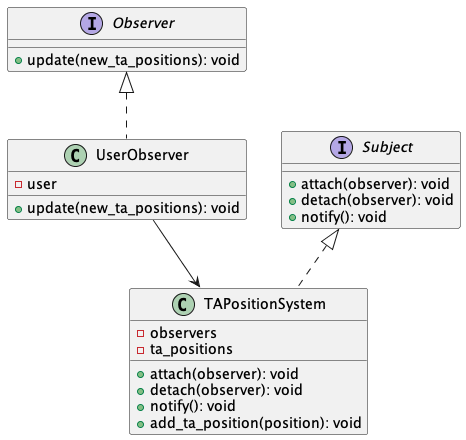

The diagram above was rendered by PlantUML. Its source (embedded in the PNG):
@startuml
interface Observer {
    +update(new_ta_positions): void
}

class UserObserver {
    -user
    +update(new_ta_positions): void
}

interface Subject {
    +attach(observer): void
    +detach(observer): void
    +notify(): void
}

class TAPositionSystem {
    -observers
    -ta_positions
    +attach(observer): void
    +detach(observer): void
    +notify(): void
    +add_ta_position(position): void
}

Observer <|.. UserObserver
Subject <|.. TAPositionSystem
UserObserver -down-> TAPositionSystem
@enduml